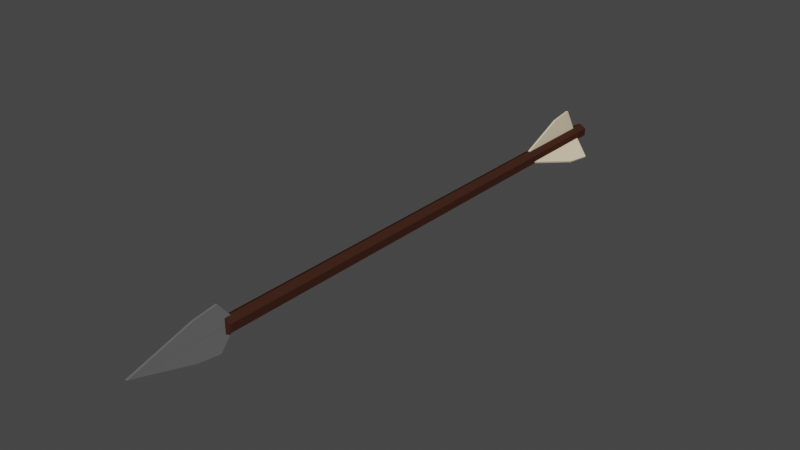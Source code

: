 # Source: arrow.blend  (saved by Blender 2.82.7; exported with 4.5.12 LTS)
import bpy
from mathutils import Matrix  # noqa: F401  (used for matrix-valued properties, if any)

bpy.ops.wm.read_factory_settings(use_empty=True)
scene = bpy.context.scene
scene.name = 'Scene'

# ---- collections
col_collection = bpy.data.collections.new('Collection'); scene.collection.children.link(col_collection)

# ---- materials (node trees are filled in below, after node groups)
mat_gray_metal = bpy.data.materials.new('gray metal')
mat_gray_metal.use_transparent_shadow = False
mat_arrow_wood = bpy.data.materials.new('arrow wood')
mat_arrow_wood.use_transparent_shadow = False
mat_back_arrrow_thingy = bpy.data.materials.new('back arrrow thingy ')
mat_back_arrrow_thingy.use_transparent_shadow = False

# ---- material node trees
mat_gray_metal.use_nodes = True; mat_gray_metal.node_tree.nodes.clear()
_N = mat_gray_metal.node_tree.nodes; _L = mat_gray_metal.node_tree.links
n0 = _N.new('ShaderNodeOutputMaterial'); n0.name = 'Material Output'; n0.location = (300, 300)
n1 = _N.new('ShaderNodeBsdfPrincipled'); n1.name = 'Principled BSDF'; n1.location = (10, 300)
n1.distribution = 'GGX'
n1.subsurface_method = 'BURLEY'
n1.inputs[0].default_value = (0.1065, 0.1065, 0.1065, 1.0)
n1.inputs[2].default_value = 1.0
n1.inputs[3].default_value = 1.45
n1.inputs[13].default_value = 1.0
n1.inputs[24].default_value = 0.2
n1.inputs[27].default_value = (0.0, 0.0, 0.0, 1.0)
n1.inputs[28].default_value = 1.0
_L.new(n1.outputs[0], n0.inputs[0])
n0.is_active_output = True
mat_arrow_wood.use_nodes = True; mat_arrow_wood.node_tree.nodes.clear()
_N = mat_arrow_wood.node_tree.nodes; _L = mat_arrow_wood.node_tree.links
n0 = _N.new('ShaderNodeOutputMaterial'); n0.name = 'Material Output'; n0.location = (300, 300)
n1 = _N.new('ShaderNodeBsdfPrincipled'); n1.name = 'Principled BSDF'; n1.location = (10, 300)
n1.distribution = 'GGX'
n1.subsurface_method = 'BURLEY'
n1.inputs[0].default_value = (0.04971, 0.01938, 0.01229, 1.0)
n1.inputs[3].default_value = 1.45
n1.inputs[13].default_value = 0.0
n1.inputs[27].default_value = (0.0, 0.0, 0.0, 1.0)
n1.inputs[28].default_value = 1.0
_L.new(n1.outputs[0], n0.inputs[0])
n0.is_active_output = True
mat_back_arrrow_thingy.use_nodes = True; mat_back_arrrow_thingy.node_tree.nodes.clear()
_N = mat_back_arrrow_thingy.node_tree.nodes; _L = mat_back_arrrow_thingy.node_tree.links
n0 = _N.new('ShaderNodeOutputMaterial'); n0.name = 'Material Output'; n0.location = (300, 300)
n1 = _N.new('ShaderNodeBsdfPrincipled'); n1.name = 'Principled BSDF'; n1.location = (10, 300)
n1.distribution = 'GGX'
n1.subsurface_method = 'BURLEY'
n1.inputs[0].default_value = (0.8388, 0.6939, 0.491, 1.0)
n1.inputs[3].default_value = 1.45
n1.inputs[27].default_value = (0.0, 0.0, 0.0, 1.0)
n1.inputs[28].default_value = 1.0
_L.new(n1.outputs[0], n0.inputs[0])
n0.is_active_output = True

# ---- world
world_world = bpy.data.worlds.new('World'); scene.world = world_world
world_world.use_nodes = True; world_world.node_tree.nodes.clear()
_N = world_world.node_tree.nodes; _L = world_world.node_tree.links
n0 = _N.new('ShaderNodeOutputWorld'); n0.name = 'World Output'; n0.location = (300, 300)
n1 = _N.new('ShaderNodeBackground'); n1.name = 'Background'; n1.location = (10, 300)
n1.inputs[0].default_value = (0.05088, 0.05088, 0.05088, 1.0)
_L.new(n1.outputs[0], n0.inputs[0])
n0.is_active_output = True
world_world.color = (0.05088, 0.05088, 0.05088)
world_world.use_sun_shadow = False
world_world.sun_shadow_jitter_overblur = 0.0

# ---- meshes
me_plane_008 = bpy.data.meshes.new('Plane.008')
me_plane_008.from_pydata([(-2.314, -0.003901, 0.0007506), (6.73, -0.003901, 0.0007506), (3.18, 1.245, 0.0007506), (5.18, 1.455, 0.0007506), (-2.314, -0.003901, 0.004694), (6.73, -0.003901, 0.004694), (3.18, 1.245, 0.004694), (5.18, 1.455, 0.004694), (49.7, -0.5155, 0.002831), (5.674, -0.5155, 0.002831), (49.7, -0.2577, 0.01645), (5.674, -0.2577, 0.01645), (49.7, 0.2577, 0.01645), (5.674, 0.2577, 0.01645), (49.7, 0.5155, 0.002831), (5.674, 0.5155, 0.002831), (49.7, 0.2577, -0.01079), (5.674, 0.2577, -0.01079), (49.7, -0.2577, -0.01079), (5.674, -0.2577, -0.01079), (39.73, -0.1083, 0.002717), (48.78, -0.1083, 0.002717), (45.23, 0.7867, 0.05002), (47.23, 0.8917, 0.05557), (39.73, 0.003595, 0.0007453), (48.78, 0.003595, 0.0007453), (45.23, 0.8986, 0.04805), (47.23, 1.004, 0.05359), (39.73, 0.003901, 0.0007507), (48.78, 0.003901, 0.0007507), (45.23, -1.786, 0.0007507), (47.23, -1.996, 0.0007507), (39.73, 0.003901, 0.004694), (48.78, 0.003901, 0.004694), (45.23, -1.786, 0.004694), (47.23, -1.996, 0.004694), (39.73, 0.003703, 0.004697), (48.78, 0.003703, 0.004697), (45.23, 0.8987, -0.0426), (47.23, 1.004, -0.04815), (39.73, -0.1082, 0.002726), (48.78, -0.1082, 0.002726), (45.23, 0.7868, -0.04457), (47.23, 0.8918, -0.05012), (-2.314, 0.003901, 0.0007506), (6.73, 0.003901, 0.0007506), (3.18, -1.245, 0.0007506), (5.18, -1.455, 0.0007506), (-2.314, 0.003901, 0.004694), (6.73, 0.003901, 0.004694), (3.18, -1.245, 0.004694), (5.18, -1.455, 0.004694)], [], [(0, 2, 3, 1), (4, 5, 7, 6), (3, 2, 6, 7), (0, 1, 5, 4), (1, 3, 7, 5), (2, 0, 4, 6), (8, 9, 11, 10), (10, 11, 13, 12), (12, 13, 15, 14), (14, 15, 17, 16), (11, 9, 19, 17, 15, 13), (16, 17, 19, 18), (18, 19, 9, 8), (8, 10, 12, 14, 16, 18), (20, 22, 23, 21), (24, 25, 27, 26), (23, 22, 26, 27), (20, 21, 25, 24), (21, 23, 27, 25), (22, 20, 24, 26), (28, 30, 31, 29), (32, 33, 35, 34), (31, 30, 34, 35), (28, 29, 33, 32), (29, 31, 35, 33), (30, 28, 32, 34), (36, 38, 39, 37), (40, 41, 43, 42), (39, 38, 42, 43), (36, 37, 41, 40), (37, 39, 43, 41), (38, 36, 40, 42), (44, 46, 47, 45), (48, 49, 51, 50), (47, 46, 50, 51), (44, 45, 49, 48), (45, 47, 51, 49), (46, 44, 48, 50)])
me_plane_008.polygons.foreach_set('material_index', [0, 0, 0, 0, 0, 0, 1, 1, 1, 1, 1, 1, 1, 1, 2, 2, 2, 0, 2, 2, 2, 2, 2, 0, 2, 2, 2, 2, 2, 0, 2, 2, 0, 0, 0, 0, 0, 0])
_uv = me_plane_008.uv_layers.new(name='UVMap')
_uv.uv.foreach_set('vector', [0.0, 0.0, 0.0, 1.0, 1.0, 1.0, 1.0, 0.0, 0.0, 0.0, 1.0, 0.0, 1.0, 1.0, 0.0, 1.0, 1.0, 1.0, 0.0, 1.0, 0.0, 1.0, 1.0, 1.0, 0.0, 0.0, 1.0, 0.0, 1.0, 0.0, 0.0, 0.0, 1.0, 0.0, 1.0, 1.0, 1.0, 1.0, 1.0, 0.0, 0.0, 1.0, 0.0, 0.0, 0.0, 0.0, 0.0, 1.0, 1.0, 0.5, 1.0, 1.0, 0.8333, 1.0, 0.8333, 0.5, 0.8333, 0.5, 0.8333, 1.0, 0.6667, 1.0, 0.6667, 0.5, 0.6667, 0.5, 0.6667, 1.0, 0.5, 1.0, 0.5, 0.5, 0.5, 0.5, 0.5, 1.0, 0.3333, 1.0, 0.3333, 0.5, 0.4578, 0.37, 0.25, 0.49, 0.04215, 0.37, 0.04215, 0.13, 0.25, 0.01, 0.4578, 0.13, 0.3333, 0.5, 0.3333, 1.0, 0.1667, 1.0, 0.1667, 0.5, 0.1667, 0.5, 0.1667, 1.0, -8.941e-08, 1.0, -8.941e-08, 0.5, 0.75, 0.49, 0.9578, 0.37, 0.9578, 0.13, 0.75, 0.01, 0.5422, 0.13, 0.5422, 0.37, 0.0, 0.0, 0.0, 1.0, 1.0, 1.0, 1.0, 0.0, 0.0, 0.0, 1.0, 0.0, 1.0, 1.0, 0.0, 1.0, 1.0, 1.0, 0.0, 1.0, 0.0, 1.0, 1.0, 1.0, 0.0, 0.0, 1.0, 0.0, 1.0, 0.0, 0.0, 0.0, 1.0, 0.0, 1.0, 1.0, 1.0, 1.0, 1.0, 0.0, 0.0, 1.0, 0.0, 0.0, 0.0, 0.0, 0.0, 1.0, 0.0, 0.0, 0.0, 1.0, 1.0, 1.0, 1.0, 0.0, 0.0, 0.0, 1.0, 0.0, 1.0, 1.0, 0.0, 1.0, 1.0, 1.0, 0.0, 1.0, 0.0, 1.0, 1.0, 1.0, 0.0, 0.0, 1.0, 0.0, 1.0, 0.0, 0.0, 0.0, 1.0, 0.0, 1.0, 1.0, 1.0, 1.0, 1.0, 0.0, 0.0, 1.0, 0.0, 0.0, 0.0, 0.0, 0.0, 1.0, 0.0, 0.0, 0.0, 1.0, 1.0, 1.0, 1.0, 0.0, 0.0, 0.0, 1.0, 0.0, 1.0, 1.0, 0.0, 1.0, 1.0, 1.0, 0.0, 1.0, 0.0, 1.0, 1.0, 1.0, 0.0, 0.0, 1.0, 0.0, 1.0, 0.0, 0.0, 0.0, 1.0, 0.0, 1.0, 1.0, 1.0, 1.0, 1.0, 0.0, 0.0, 1.0, 0.0, 0.0, 0.0, 0.0, 0.0, 1.0, 0.0, 0.0, 0.0, 1.0, 1.0, 1.0, 1.0, 0.0, 0.0, 0.0, 1.0, 0.0, 1.0, 1.0, 0.0, 1.0, 1.0, 1.0, 0.0, 1.0, 0.0, 1.0, 1.0, 1.0, 0.0, 0.0, 1.0, 0.0, 1.0, 0.0, 0.0, 0.0, 1.0, 0.0, 1.0, 1.0, 1.0, 1.0, 1.0, 0.0, 0.0, 1.0, 0.0, 0.0, 0.0, 0.0, 0.0, 1.0])
me_plane_008.materials.append(mat_gray_metal)
me_plane_008.materials.append(mat_arrow_wood)
me_plane_008.materials.append(mat_back_arrrow_thingy)
me_plane_008.use_remesh_fix_poles = True
me_plane_008.use_remesh_preserve_attributes = False
me_plane_008.use_mirror_vertex_groups = False
me_plane_008.update()

# ---- objects
ob_plane_001 = bpy.data.objects.new('Plane.001', me_plane_008)

# ---- transforms, parenting, visibility, modifiers, constraints
ob_plane_001.location = (-0.09, -24.64, 0.0)
ob_plane_001.rotation_euler = (1.571, 0.0, 1.571)
ob_plane_001.scale = (0.74, -0.97, 31.79)
ob_plane_001.lineart.crease_threshold = 0.0

# ---- collection membership
col_collection.objects.link(ob_plane_001)

# ---- scene / render settings (as saved in the file)
scene.frame_start = 1; scene.frame_end = 250; scene.frame_set(1)
scene.render.engine = 'BLENDER_EEVEE_NEXT'
scene.cycles.use_denoising = False
scene.cycles.samples = 128
scene.cycles.sampling_pattern = 'TABULATED_SOBOL'
scene.cycles.use_adaptive_sampling = False
scene.cycles.use_light_tree = False
scene.view_settings.view_transform = 'Filmic'
bpy.context.view_layer.update()

# ---- added for rendering (the .blend has no active camera and no usable light): camera, sun
cam_auto = bpy.data.cameras.new('AutoCamera')
cam_auto.lens = 50.0
cam_auto.sensor_width = 36.0
cam_auto.clip_end = 1000.0
ob_auto_camera = bpy.data.objects.new('AutoCamera', cam_auto)
scene.collection.objects.link(ob_auto_camera)
ob_auto_camera.location = (35.8813, -50.1711, 28.9703)
ob_auto_camera.rotation_euler = (1.09748, -7.21219e-08, 0.694738)
scene.camera = ob_auto_camera
light_auto_sun = bpy.data.lights.new('AutoSun', 'SUN')
light_auto_sun.energy = 3.0
light_auto_sun.angle = 0.0523599
ob_auto_sun = bpy.data.objects.new('AutoSun', light_auto_sun)
scene.collection.objects.link(ob_auto_sun)
ob_auto_sun.rotation_euler = (0.872665, 0.174533, 0.523599)
bpy.context.view_layer.update()
